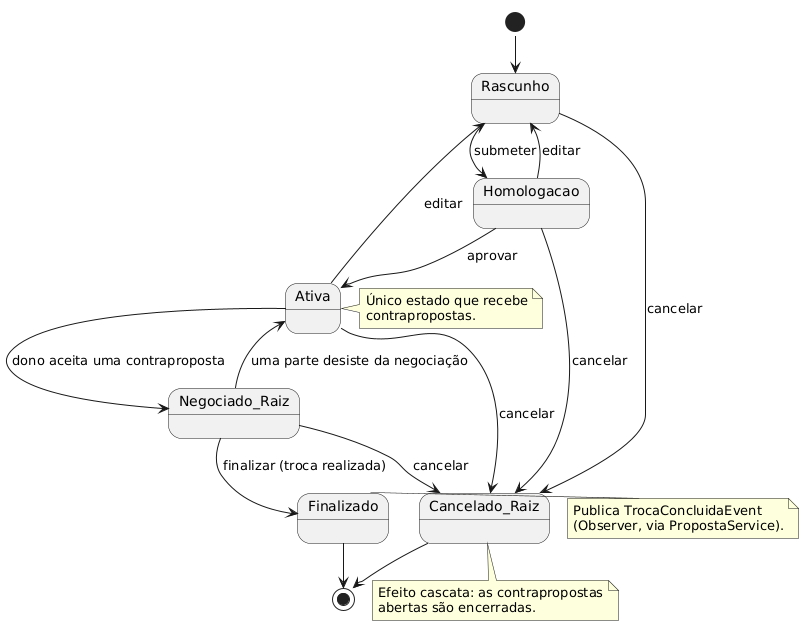

The diagram above was rendered by PlantUML. Its source (embedded in the PNG):
@startuml
!pragma layout smetana
' Máquina da Proposta RAIZ (propostaPai == null) — interface EstadoProposta

[*] --> Rascunho

Rascunho --> Homologacao : submeter
Rascunho --> Cancelado_Raiz : cancelar

Homologacao --> Ativa : aprovar
Homologacao --> Rascunho : editar
Homologacao --> Cancelado_Raiz : cancelar

Ativa --> Negociado_Raiz : dono aceita uma contraproposta
Ativa --> Rascunho : editar
Ativa --> Cancelado_Raiz : cancelar

Negociado_Raiz --> Finalizado : finalizar (troca realizada)
Negociado_Raiz --> Ativa : uma parte desiste da negociação
Negociado_Raiz --> Cancelado_Raiz : cancelar

Finalizado --> [*]
Cancelado_Raiz --> [*]

note right of Ativa
  Único estado que recebe
  contrapropostas.
end note

note right of Finalizado
  Publica TrocaConcluidaEvent
  (Observer, via PropostaService).
end note

note bottom of Cancelado_Raiz
  Efeito cascata: as contrapropostas
  abertas são encerradas.
end note

@enduml